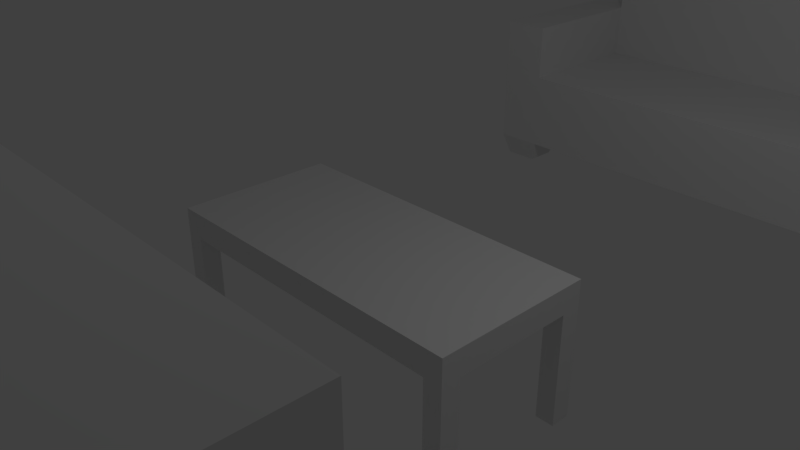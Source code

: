 # Source: Furniture.blend  (saved by Blender 2.79.0; exported with 4.5.12 LTS)
import bpy
from mathutils import Matrix  # noqa: F401  (used for matrix-valued properties, if any)

bpy.ops.wm.read_factory_settings(use_empty=True)
scene = bpy.context.scene
scene.name = 'Scene'

# ---- collections
col_collection_1 = bpy.data.collections.new('Collection 1'); scene.collection.children.link(col_collection_1)

# ---- materials (node trees are filled in below, after node groups)
mat_material = bpy.data.materials.new('Material')
mat_material.alpha_threshold = 0.0
mat_material.use_transparent_shadow = False
mat_material.roughness = 0.5
mat_material.line_color = (0.0, 0.0, 0.0, 1.0)

# ---- material node trees

# ---- world
world_world = bpy.data.worlds.new('World'); scene.world = world_world
world_world.color = (0.05088, 0.05088, 0.05088)
world_world.use_sun_shadow = False
world_world.sun_shadow_jitter_overblur = 0.0
world_world.cycles.sampling_method = 'MANUAL'

# ---- cameras
cam_camera = bpy.data.cameras.new('Camera')
cam_camera.clip_end = 100.0
cam_camera.lens = 35.0
cam_camera.sensor_width = 32.0
cam_camera.sensor_height = 18.0
cam_camera.ortho_scale = 7.314
cam_camera.dof.focus_distance = 0.0
cam_camera.dof.aperture_fstop = 128.0

# ---- lights
light_lamp = bpy.data.lights.new('Lamp', 'POINT')
light_lamp.transmission_factor = 0.0
light_lamp.cutoff_distance = 30.0
light_lamp.energy = 100.0
light_lamp.shadow_buffer_clip_start = 1.001
light_lamp.shadow_soft_size = 0.1
light_lamp.shadow_maximum_resolution = 0.006
light_lamp.use_absolute_resolution = True

# ---- meshes
me_cube_003 = bpy.data.meshes.new('Cube.003')
me_cube_003.from_pydata([(2.4, -1.0, -1.0), (2.4, -1.0, 3.0), (2.4, 1.0, -1.0), (2.4, 1.0, 3.0), (-2.4, -1.0, -1.0), (-2.4, -1.0, 3.0), (-2.4, 1.0, -1.0), (-2.4, 1.0, 3.0), (1.56, 1.0, 1.672), (1.56, 1.0, -0.4879), (-1.56, 1.0, -0.4879), (-1.56, 1.0, 1.672), (1.56, -0.7709, 2.457), (1.56, -0.7709, -0.4879), (-1.56, -0.7709, -0.4879), (-1.56, -0.7709, 2.457), (2.894, 1.0, -1.0), (2.894, -1.0, -1.0), (2.894, -1.0, 3.527), (2.894, 1.0, 3.527), (-2.894, 1.0, 3.527), (-2.894, 1.0, -1.0), (-2.894, -1.0, -1.0), (-2.894, -1.0, 3.527), (2.894, 1.0, 3.0), (2.894, -1.0, 3.0), (-2.894, 1.0, 3.0), (-2.894, -1.0, 3.0), (3.36, -1.0, 3.0), (3.36, -1.0, 3.527), (3.36, 1.0, 3.527), (-3.36, 1.0, 3.527), (-3.36, -1.0, 3.527), (3.36, 1.0, 3.0), (-3.36, 1.0, 3.0), (-3.36, -1.0, 3.0), (2.4, 1.322, 3.0), (2.4, 1.322, -1.0), (-2.4, 1.322, 3.0), (-2.4, 1.322, -1.0), (2.894, 1.322, 3.0), (2.894, 1.322, -1.0), (2.894, 1.322, 3.527), (-2.894, 1.322, 3.527), (-2.894, 1.322, 3.0), (-2.894, 1.322, -1.0), (3.36, 1.322, 3.527), (3.36, 1.322, 3.0), (-3.36, 1.322, 3.527), (-3.36, 1.322, 3.0), (2.4, 1.669, 3.0), (-2.4, 1.669, 3.0), (2.894, 1.669, 3.527), (-2.894, 1.669, 3.527), (2.894, 1.669, 3.0), (-2.894, 1.669, 3.0), (3.36, 1.669, 3.527), (3.36, 1.669, 3.0), (-3.36, 1.669, 3.527), (-3.36, 1.669, 3.0)], [], [(31, 48, 49, 34), (3, 8, 11, 7), (4, 22, 21, 6), (4, 0, 1, 5), (2, 0, 4, 6), (5, 23, 27), (8, 12, 15, 11), (2, 9, 8, 3), (7, 11, 10, 6), (6, 10, 9, 2), (13, 14, 15, 12), (9, 13, 12, 8), (11, 15, 14, 10), (10, 14, 13, 9), (17, 16, 24, 25), (21, 22, 27, 26), (20, 23, 18, 19), (20, 43, 48, 31), (0, 17, 25, 1), (6, 39, 38, 7), (1, 18, 23, 5), (2, 16, 17, 0), (33, 30, 29, 28), (33, 47, 46, 30), (25, 28, 29, 18), (25, 18, 1), (27, 35, 34, 26), (27, 22, 4, 5), (7, 38, 36, 3), (35, 32, 31, 34), (2, 37, 41, 16), (24, 33, 28, 25), (18, 29, 30, 19), (23, 32, 35, 27), (20, 31, 32, 23), (26, 44, 45, 21), (43, 53, 58, 48), (44, 55, 51, 38), (39, 45, 44, 38), (40, 41, 37, 36), (49, 59, 55, 44), (46, 56, 52, 42), (48, 58, 59, 49), (24, 40, 47, 33), (21, 45, 39, 6), (30, 46, 42, 19), (16, 41, 40, 24), (19, 42, 43, 20), (34, 49, 44, 26), (3, 36, 37, 2), (51, 53, 52, 50), (50, 52, 54), (55, 53, 51), (55, 59, 58, 53), (52, 56, 57, 54), (47, 57, 56, 46), (42, 52, 53, 43), (36, 50, 54, 40), (40, 54, 57, 47), (38, 51, 50, 36)])
me_cube_003.use_remesh_preserve_volume = False
me_cube_003.use_remesh_preserve_attributes = False
me_cube_003.use_mirror_vertex_groups = False
me_cube_003.update()
me_cube_002 = bpy.data.meshes.new('Cube.002')
me_cube_002.from_pydata([(-2.724, -1.205, -0.4778), (-2.724, -1.205, 0.7929), (-2.724, 1.205, -0.4778), (-2.724, 1.205, 0.7929), (-3.474, 1.205, 0.7929), (-3.474, -1.205, 0.7929), (-3.474, -1.205, -0.4778), (-3.474, 1.205, -0.4778), (0.0, 1.205, -0.4778), (0.0, 1.205, 0.7929), (0.0, -1.205, -0.4778), (0.0, -1.205, 0.7929), (-2.724, 1.935, 0.7929), (-2.724, 1.935, -0.4778), (0.0, 1.935, -0.4778), (-3.474, 1.935, -0.4778), (-3.474, 1.935, 0.7929), (0.0, 1.935, 0.7929), (-2.724, -1.205, 1.692), (-2.724, 1.205, 1.692), (-3.474, 1.205, 1.692), (-3.474, 1.935, 1.692), (-3.474, -1.205, 1.692), (0.0, 1.205, 1.692), (-2.724, 1.935, 1.692), (0.0, 1.935, 1.692), (-2.724, 1.205, 2.519), (0.0, 1.205, 2.519), (-2.724, 1.935, 2.519), (0.0, 1.935, 2.519), (-2.724, -0.489, -0.4778), (-2.724, -0.489, 0.7929), (-3.474, -0.489, -0.4778), (-3.474, -0.489, 0.7929), (0.0, -0.489, 0.7929), (0.0, -0.489, -0.4778), (-2.724, -0.489, 1.692), (-3.474, -0.489, 1.692), (-2.83, -0.5902, -0.8383), (-2.83, -1.104, -0.8383), (-3.368, -0.5902, -0.8383), (-3.368, -1.104, -0.8383), (-3.368, 1.309, -0.8383), (-2.83, 1.309, -0.8383), (-3.368, 1.832, -0.8383), (-2.83, 1.832, -0.8383)], [], [(31, 3, 19, 36), (32, 33, 4, 7), (0, 1, 5, 6), (10, 11, 1, 0), (12, 13, 15, 16), (34, 31, 1, 11), (30, 0, 39, 38), (30, 35, 10, 0), (8, 2, 13, 14), (7, 4, 16, 15), (13, 12, 17, 14), (3, 9, 23, 19), (15, 13, 45, 44), (9, 8, 14, 17), (17, 12, 24, 25), (36, 19, 20, 37), (19, 23, 27, 26), (20, 19, 24, 21), (16, 4, 20, 21), (12, 16, 21, 24), (5, 1, 18, 22), (9, 17, 25, 23), (33, 5, 22, 37), (26, 27, 29, 28), (23, 25, 29, 27), (24, 19, 26, 28), (25, 24, 28, 29), (4, 33, 37, 20), (18, 36, 37, 22), (2, 8, 35, 30), (2, 30, 32, 7), (9, 3, 31, 34), (6, 5, 33, 32), (1, 31, 36, 18), (38, 39, 41, 40), (43, 42, 44, 45), (0, 6, 41, 39), (2, 7, 42, 43), (7, 15, 44, 42), (6, 32, 40, 41), (32, 30, 38, 40), (13, 2, 43, 45)])
me_cube_002.use_remesh_preserve_volume = False
me_cube_002.use_remesh_preserve_attributes = False
me_cube_002.use_mirror_vertex_groups = False
me_cube_002.update()
me_cube = bpy.data.meshes.new('Cube')
me_cube.from_pydata([(-2.445, -1.17, -0.189), (-2.445, 1.17, -0.189), (-2.445, -0.8874, -1.827), (-2.173, 0.8777, -1.827), (-2.445, -1.17, 0.189), (-2.445, 1.17, 0.189), (-2.173, -0.8874, -1.827), (-2.173, 1.17, -1.827), (-2.173, -1.17, -0.189), (-2.173, 1.17, -0.189), (-2.173, -1.17, 0.189), (-2.173, 1.17, 0.189), (-2.445, 0.8777, -0.189), (-2.173, -1.17, -1.827), (-2.445, 0.8777, 0.189), (-2.445, -1.17, -1.827), (-2.173, 0.8777, 0.189), (-2.173, 0.8777, -0.189), (-2.445, 1.17, -1.827), (-2.445, 0.8777, -1.827), (-2.173, -0.8874, -0.189), (-2.445, -0.8874, -0.189), (-2.445, -0.8874, 0.189), (-2.173, -0.8874, 0.189), (-0.004083, -1.17, -0.189), (-0.004082, 1.17, -0.189), (-0.004083, -1.17, 0.189), (-0.004081, 1.17, 0.189), (-0.004081, 0.8777, 0.189), (-0.004083, 0.8777, -0.189), (-0.004083, -0.8874, -0.189), (-0.004083, -0.8874, 0.189)], [], [(12, 1, 18, 19), (12, 14, 5, 1), (21, 20, 6, 2), (8, 0, 15, 13), (4, 0, 8, 10), (1, 5, 11, 9), (14, 16, 11, 5), (17, 12, 19, 3), (21, 12, 17, 20), (22, 23, 16, 14), (21, 22, 14, 12), (19, 18, 7, 3), (0, 21, 2, 15), (9, 17, 3, 7), (1, 9, 7, 18), (0, 4, 22, 21), (4, 10, 23, 22), (20, 8, 13, 6), (15, 2, 6, 13), (10, 26, 31, 23), (8, 20, 30, 24), (20, 17, 29, 30), (23, 31, 28, 16), (10, 8, 24, 26), (9, 11, 27, 25), (16, 28, 27, 11), (17, 9, 25, 29)])
me_cube.materials.append(mat_material)
me_cube.use_remesh_preserve_volume = False
me_cube.use_remesh_preserve_attributes = False
me_cube.use_mirror_vertex_groups = False
me_cube.update()

# ---- objects
ob_cube_002 = bpy.data.objects.new('Cube.002', me_cube_003)
ob_cube_001 = bpy.data.objects.new('Cube.001', me_cube_002)
ob_cube = bpy.data.objects.new('Cube', me_cube)
ob_lamp = bpy.data.objects.new('Lamp', light_lamp)
ob_camera = bpy.data.objects.new('Camera', cam_camera)

# ---- transforms, parenting, visibility, modifiers, constraints
ob_cube_002.location = (2.393, -6.797, 0.2024)
ob_cube_002.lineart.crease_threshold = 0.0
ob_cube_001.location = (0.7805, 7.034, -0.1131)
ob_cube_001.lineart.crease_threshold = 0.0
_m = ob_cube_001.modifiers.new('Mirror', 'MIRROR')
ob_cube.location = (0.0, 0.0, 0.0)
ob_cube.lock_rotations_4d = False
ob_cube.empty_display_type = 'ARROWS'
ob_cube.lineart.crease_threshold = 0.0
_m = ob_cube.modifiers.new('Mirror', 'MIRROR')
_m.merge_threshold = 0.1
ob_lamp.location = (4.076, 1.005, 5.904)
ob_lamp.rotation_euler = (0.6503, 0.05522, 1.866)
ob_lamp.lock_rotations_4d = False
ob_lamp.empty_display_type = 'ARROWS'
ob_lamp.color = (0.0, 0.0, 0.0, 0.0)
ob_lamp.lineart.crease_threshold = 0.0
ob_camera.location = (7.481, -6.508, 5.344)
ob_camera.rotation_euler = (1.109, 0.0, 0.8149)
ob_camera.lock_rotations_4d = False
ob_camera.empty_display_type = 'ARROWS'
ob_camera.color = (0.0, 0.0, 0.0, 0.0)
ob_camera.display_type = 'WIRE'
ob_camera.lineart.crease_threshold = 0.0

# ---- collection membership
col_collection_1.objects.link(ob_cube_002)
col_collection_1.objects.link(ob_cube_001)
col_collection_1.objects.link(ob_cube)
col_collection_1.objects.link(ob_lamp)
col_collection_1.objects.link(ob_camera)

# ---- scene / render settings (as saved in the file)
scene.camera = ob_camera
scene.frame_start = 1; scene.frame_end = 250; scene.frame_set(1)
scene.render.engine = 'BLENDER_EEVEE_NEXT'
scene.render.resolution_percentage = 50
scene.render.dither_intensity = 0.0
scene.cycles.use_denoising = False
scene.cycles.samples = 128
scene.cycles.sampling_pattern = 'TABULATED_SOBOL'
scene.cycles.use_adaptive_sampling = False
scene.cycles.use_light_tree = False
scene.cycles.blur_glossy = 0.0
scene.cycles.sample_clamp_indirect = 0.0
scene.view_settings.view_transform = 'Standard'
bpy.context.view_layer.update()

